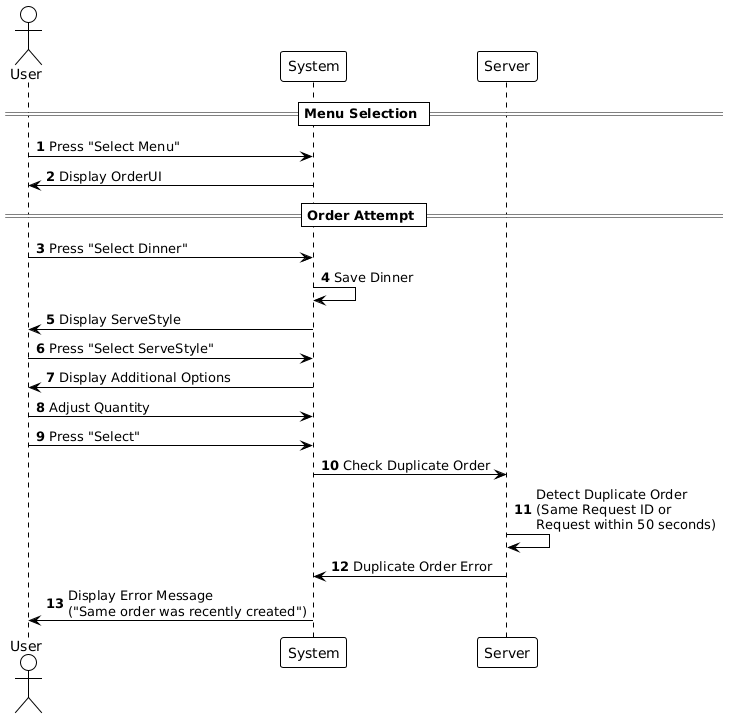

The diagram above was rendered by PlantUML. Its source (embedded in the PNG):
@startuml
!theme plain

autonumber

actor User
participant "System" as System
participant "Server" as Server

== Menu Selection ==

User -> System: Press "Select Menu"
System -> User: Display OrderUI

== Order Attempt ==

User -> System: Press "Select Dinner"
System -> System: Save Dinner
System -> User: Display ServeStyle

User -> System: Press "Select ServeStyle"
System -> User: Display Additional Options

User -> System: Adjust Quantity
User -> System: Press "Select"
System -> Server: Check Duplicate Order

Server -> Server: Detect Duplicate Order\n(Same Request ID or\nRequest within 50 seconds)

Server -> System: Duplicate Order Error
System -> User: Display Error Message\n("Same order was recently created")
@enduml